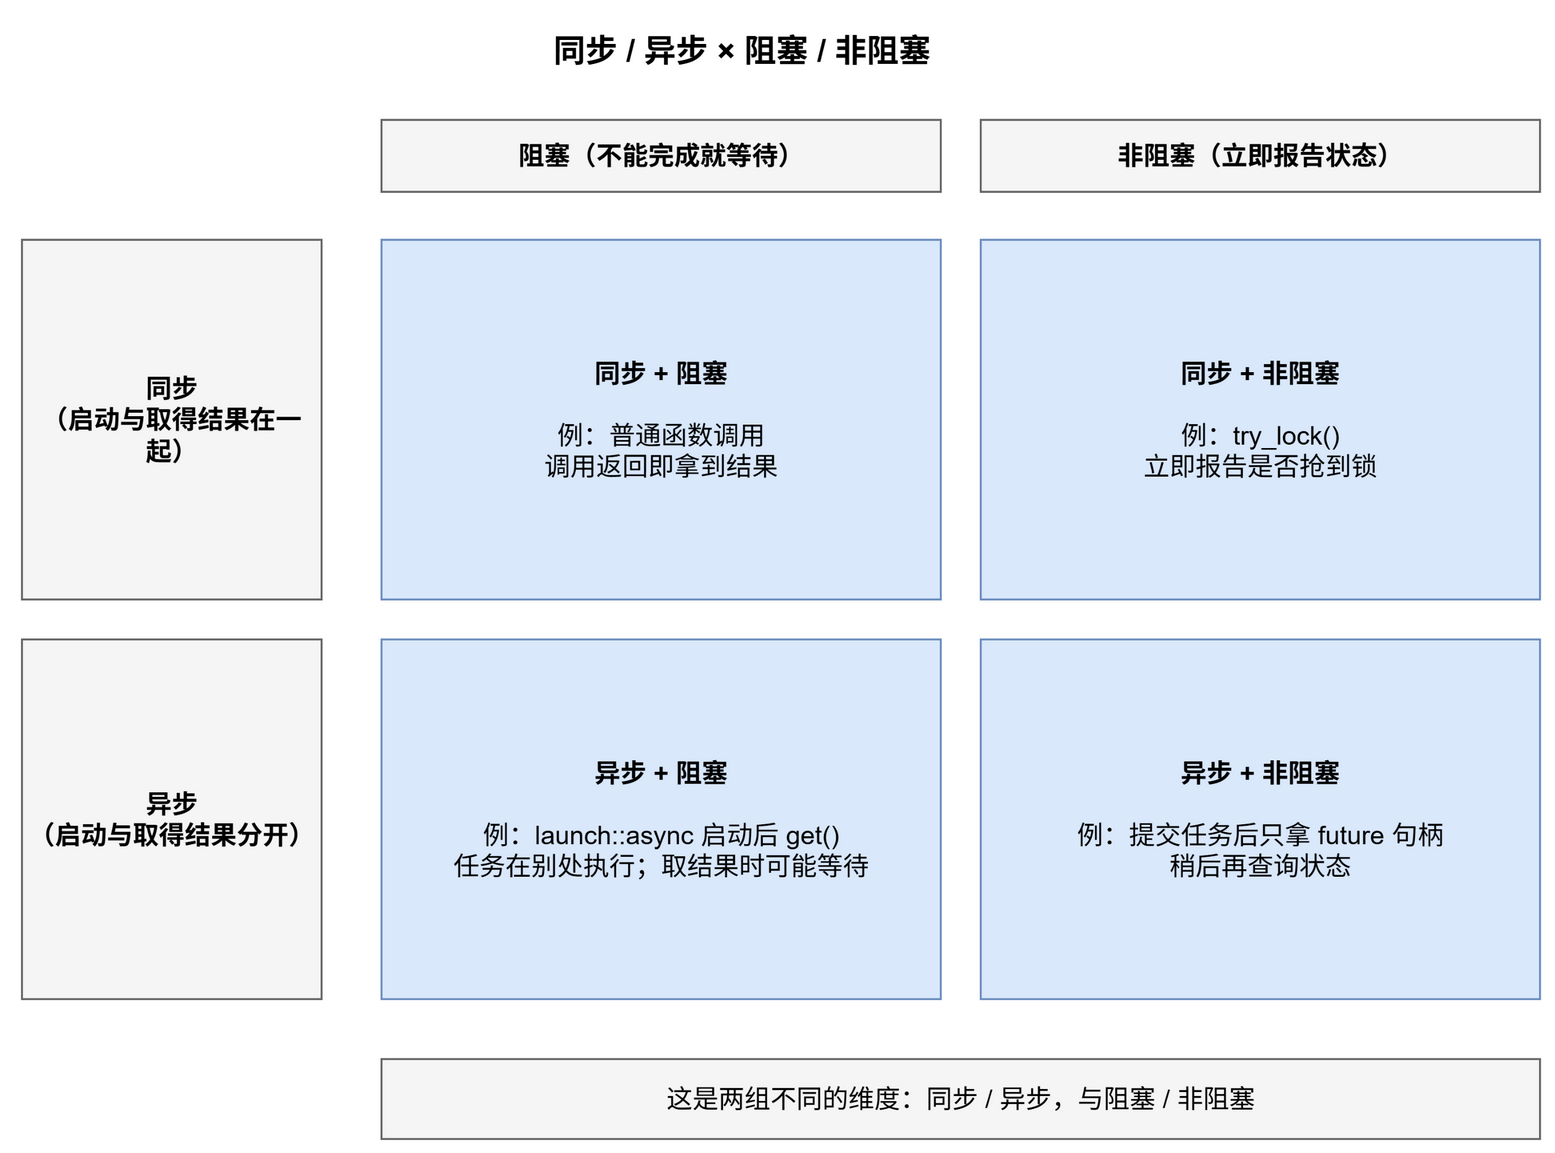

The diagram above was exported from draw.io. Its source (the exported page's mxGraphModel, read from the mxfile embedded in the PNG):
<mxGraphModel dx="800" dy="600" grid="0" gridSize="10" guides="1" tooltips="1" connect="1" arrows="1" fold="1" page="0" pageScale="1" pageWidth="850" pageHeight="1100" math="0" shadow="0">
  <root>
    <mxCell id="0" />
    <mxCell id="1" parent="0" />
    <mxCell id="t" value="同步 / 异步 × 阻塞 / 非阻塞" style="text;html=1;align=center;verticalAlign=middle;fontSize=16;fontStyle=1;" vertex="1" parent="1">
      <mxGeometry x="150" y="10" width="500" height="30" as="geometry" />
    </mxCell>
    <mxCell id="colH1" value="阻塞（不能完成就等待）" style="rounded=0;whiteSpace=wrap;html=1;fillColor=#f5f5f5;strokeColor=#666666;fontSize=13;fontStyle=1;align=center;verticalAlign=middle;" vertex="1" parent="1">
      <mxGeometry x="220" y="60" width="280" height="36" as="geometry" />
    </mxCell>
    <mxCell id="colH2" value="非阻塞（立即报告状态）" style="rounded=0;whiteSpace=wrap;html=1;fillColor=#f5f5f5;strokeColor=#666666;fontSize=13;fontStyle=1;align=center;verticalAlign=middle;" vertex="1" parent="1">
      <mxGeometry x="520" y="60" width="280" height="36" as="geometry" />
    </mxCell>
    <mxCell id="rowH1" value="同步&lt;br&gt;（启动与取得结果在一起）" style="rounded=0;whiteSpace=wrap;html=1;fillColor=#f5f5f5;strokeColor=#666666;fontSize=13;fontStyle=1;align=center;verticalAlign=middle;" vertex="1" parent="1">
      <mxGeometry x="40" y="120" width="150" height="180" as="geometry" />
    </mxCell>
    <mxCell id="rowH2" value="异步&lt;br&gt;（启动与取得结果分开）" style="rounded=0;whiteSpace=wrap;html=1;fillColor=#f5f5f5;strokeColor=#666666;fontSize=13;fontStyle=1;align=center;verticalAlign=middle;" vertex="1" parent="1">
      <mxGeometry x="40" y="320" width="150" height="180" as="geometry" />
    </mxCell>
    <mxCell id="c11" value="&lt;b&gt;同步 + 阻塞&lt;/b&gt;&lt;br&gt;&lt;br&gt;例：普通函数调用&lt;br&gt;调用返回即拿到结果" style="rounded=0;whiteSpace=wrap;html=1;fillColor=#dae8fc;strokeColor=#6c8ebf;fontSize=13;align=center;verticalAlign=middle;" vertex="1" parent="1">
      <mxGeometry x="220" y="120" width="280" height="180" as="geometry" />
    </mxCell>
    <mxCell id="c12" value="&lt;b&gt;同步 + 非阻塞&lt;/b&gt;&lt;br&gt;&lt;br&gt;例：try_lock()&lt;br&gt;立即报告是否抢到锁" style="rounded=0;whiteSpace=wrap;html=1;fillColor=#dae8fc;strokeColor=#6c8ebf;fontSize=13;align=center;verticalAlign=middle;" vertex="1" parent="1">
      <mxGeometry x="520" y="120" width="280" height="180" as="geometry" />
    </mxCell>
    <mxCell id="c21" value="&lt;b&gt;异步 + 阻塞&lt;/b&gt;&lt;br&gt;&lt;br&gt;例：launch::async 启动后 get()&lt;br&gt;任务在别处执行；取结果时可能等待" style="rounded=0;whiteSpace=wrap;html=1;fillColor=#dae8fc;strokeColor=#6c8ebf;fontSize=13;align=center;verticalAlign=middle;" vertex="1" parent="1">
      <mxGeometry x="220" y="320" width="280" height="180" as="geometry" />
    </mxCell>
    <mxCell id="c22" value="&lt;b&gt;异步 + 非阻塞&lt;/b&gt;&lt;br&gt;&lt;br&gt;例：提交任务后只拿 future 句柄&lt;br&gt;稍后再查询状态" style="rounded=0;whiteSpace=wrap;html=1;fillColor=#dae8fc;strokeColor=#6c8ebf;fontSize=13;align=center;verticalAlign=middle;" vertex="1" parent="1">
      <mxGeometry x="520" y="320" width="280" height="180" as="geometry" />
    </mxCell>
    <mxCell id="note" value="这是两组不同的维度：同步 / 异步，与阻塞 / 非阻塞" style="rounded=0;whiteSpace=wrap;html=1;fillColor=#f5f5f5;strokeColor=#666666;fontSize=13;align=center;verticalAlign=middle;" vertex="1" parent="1">
      <mxGeometry x="220" y="530" width="580" height="40" as="geometry" />
    </mxCell>
  </root>
</mxGraphModel>